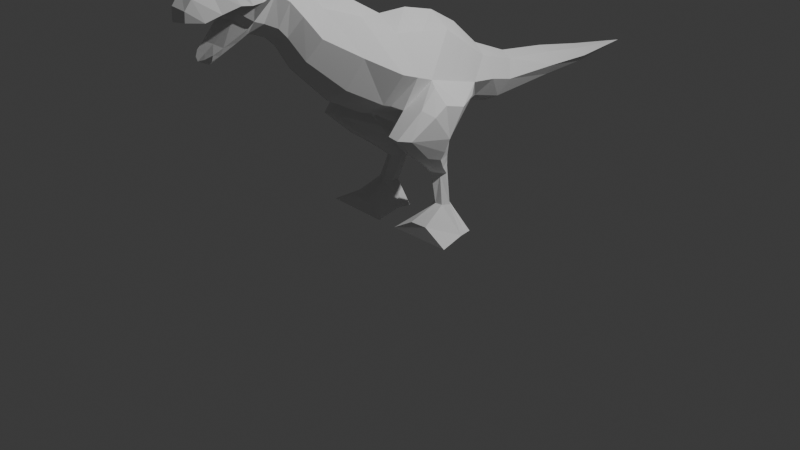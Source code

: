 # Source: dino.blend  (saved by Blender 4.2.66; exported with 4.5.12 LTS)
import bpy
from mathutils import Matrix  # noqa: F401  (used for matrix-valued properties, if any)

bpy.ops.wm.read_factory_settings(use_empty=True)
scene = bpy.context.scene
scene.name = 'Scene'

# ---- collections
col_collection = bpy.data.collections.new('Collection'); scene.collection.children.link(col_collection)

# ---- world
world_world = bpy.data.worlds.new('World'); scene.world = world_world
world_world.use_nodes = True; world_world.node_tree.nodes.clear()
_N = world_world.node_tree.nodes; _L = world_world.node_tree.links
n0 = _N.new('ShaderNodeOutputWorld'); n0.name = 'World Output'; n0.location = (300, 300)
n1 = _N.new('ShaderNodeBackground'); n1.name = 'Background'; n1.location = (10, 300)
n1.inputs[0].default_value = (0.05088, 0.05088, 0.05088, 1.0)
_L.new(n1.outputs[0], n0.inputs[0])
n0.is_active_output = True
world_world.color = (0.05088, 0.05088, 0.05088)
world_world.sun_shadow_jitter_overblur = 0.0

# ---- cameras
cam_camera = bpy.data.cameras.new('Camera')
cam_camera.clip_end = 100.0
cam_camera.ortho_scale = 7.314

# ---- lights
light_light = bpy.data.lights.new('Light', 'POINT')
light_light.energy = 1000.0
light_light.shadow_soft_size = 0.1

# ---- meshes
me_plane = bpy.data.meshes.new('Plane')
me_plane.from_pydata([(0.2651, -0.2847, 2.048), (0.2824, -0.4616, 1.409), (0.1883, 0.9696, 1.552), (0.3021, 0.186, 0.9718), (0.2739, 0.36, 1.958), (0.3837, -0.3071, 1.348), (0.1374, 1.431, 1.404), (0.1377, 1.264, 1.042), (0.1202, 2.065, 1.333), (0.128, 2.052, 1.091), (0.08859, 2.675, 1.242), (0.09439, 2.667, 1.098), (0.1702, 0.8832, 1.151), (0.1598, 1.195, 1.478), (0.1642, -1.035, 2.397), (0.1749, -1.257, 1.977), (0.2124, -0.6598, 2.264), (0.2263, -0.8564, 1.632), (0.1598, -1.596, 2.894), (0.1702, -1.67, 2.39), (0.1202, -1.208, 2.589), (0.1307, -1.407, 2.208), (0.1718, -1.894, 2.835), (0.1232, -1.805, 2.325), (0.08967, -2.368, 2.516), (0.06091, -2.199, 2.177), (0.128, -2.129, 2.729), (0.0665, -2.05, 2.178), (0.09891, -2.297, 2.697), (0.05257, -2.124, 2.143), (0.1598, -1.417, 2.804), (0.1702, -1.527, 2.32), (0.4555, -0.3751, 1.722), (0.3235, 0.7101, 1.367), (0.4706, -0.02925, 1.599), (0.2309, 1.345, 1.227), (0.2062, 2.059, 1.209), (0.1522, 2.671, 1.168), (0.2746, 1.036, 1.311), (0.2821, -1.153, 2.178), (0.365, -0.7602, 1.941), (0.2746, -1.615, 2.652), (0.235, -1.311, 2.394), (0.3032, -1.864, 2.604), (0.1416, -2.064, 2.264), (0.2251, -2.107, 2.56), (0.1821, -2.241, 2.509), (0.2746, -1.473, 2.557), (0.2001, -1.777, 2.863), (0.1117, -2.148, 2.214), (0.2561, -1.831, 2.458), (0.3115, -1.767, 2.616), (0.1021, -1.904, 2.264), (0.1531, -1.999, 2.775), (0.2738, -1.955, 2.612), (0.2225, -1.869, 2.401), (0.09033, -2.363, 2.608), (0.0, -0.2501, 2.173), (0.0, -0.5001, 1.27), (0.0, 1.046, 1.627), (0.0, 0.4388, 1.083), (0.0, 0.4183, 2.084), (0.0, -0.3437, 1.221), (0.0, 1.466, 1.456), (0.0, 1.228, 0.9668), (0.0, 2.068, 1.38), (0.0, 2.049, 1.038), (0.0, 2.676, 1.27), (0.0, 2.665, 1.066), (0.0, 3.483, 1.143), (0.0, 0.8154, 1.08), (0.0, 1.256, 1.542), (0.0, -0.9898, 2.48), (0.0, -1.303, 1.887), (0.0, -0.6213, 2.388), (0.0, -0.8992, 1.494), (0.0, -1.589, 2.987), (0.0, -1.694, 2.273), (0.0, -1.169, 2.663), (0.0, -1.45, 2.125), (0.0, -1.9, 2.923), (0.0, -1.794, 2.268), (0.0, -2.422, 2.518), (0.0, -2.223, 2.155), (0.0, -2.138, 2.793), (0.0, -2.044, 2.132), (0.0, -2.323, 2.769), (0.0, -2.113, 2.103), (0.0, -1.395, 2.899), (0.0, -1.551, 2.215), (0.0, -1.615, 2.652), (0.0, -1.85, 2.604), (0.0, -2.064, 2.266), (0.0, -2.106, 2.56), (0.0, -2.247, 2.509), (0.0, -1.796, 2.946), (0.0, -2.148, 2.208), (0.0, -1.831, 2.491), (0.0, -1.783, 2.592), (0.0, -1.919, 2.2), (0.0, -2.013, 2.838), (0.0, -1.946, 2.612), (0.0, -1.869, 2.425), (0.0, -2.415, 2.646), (0.238, -0.1147, 1.079), (0.2311, 0.6648, 1.755), (0.3971, 0.3404, 1.483), (0.0, 0.73, 1.906), (0.0, 0.04756, 1.152), (0.2695, 0.03763, 2.003), (0.2871, -0.3734, 1.379), (0.0, -0.4219, 1.246), (0.4631, -0.2022, 1.66), (0.0, 0.07117, 2.172), (0.6305, 0.06038, 1.036), (0.505, 0.1831, 0.9591), (0.455, 0.5396, 1.307), (0.671, 0.1945, 1.336), (0.2233, 0.2441, 0.554), (0.2189, 0.3372, 0.5872), (0.2902, 0.1593, 0.5581), (0.411, 0.2505, 0.5598), (0.3285, 0.341, 0.5906), (0.3138, 0.2025, 0.2599), (0.3094, 0.2748, 0.2578), (0.3807, 0.1322, 0.264), (0.5015, 0.2089, 0.2658), (0.419, 0.2786, 0.2612), (0.136, 0.1959, 0.02993), (0.1221, 0.2683, 0.02776), (0.1498, 0.1235, 0.03209), (0.7305, 0.2023, 0.03576), (0.7167, 0.2747, 0.03359), (0.7444, 0.1299, 0.03792), (0.3262, -0.1421, 0.128), (0.1109, -0.1711, 0.002849), (0.514, -0.1357, 0.1338), (0.7994, -0.1647, 0.008679), (0.2307, 0.06468, 0.8167), (0.3242, -0.2173, 0.8802), (0.5348, 0.04067, 0.7975), (0.4167, 0.2516, 0.7572), (0.2605, 0.2512, 0.7618), (0.4031, -0.5106, 1.15), (0.5774, 0.05053, 0.888), (0.4609, 0.2174, 0.8582), (0.2813, 0.2186, 0.8668), (0.2343, -0.02501, 0.948), (0.227, 0.1544, 0.6853), (0.3072, -0.02003, 0.7221), (0.4648, 0.1456, 0.6674), (0.3726, 0.2963, 0.6739), (0.2397, 0.2942, 0.6745), (0.5634, -0.2493, 1.378), (0.6489, -0.1518, 1.307), (0.5336, -0.05196, 1.544), (0.6429, -0.00604, 1.387), (0.3686, 0.202, 0.5596), (0.4113, 0.2457, 0.5599), (0.456, 0.1466, 0.2654), (0.4412, -0.2294, 0.869), (0.5284, -0.121, 0.8553), (0.5971, -0.4035, 1.122), (0.5153, -0.51, 1.136), (0.443, 0.0485, 0.6824), (0.3769, -0.02309, 0.7152)], [], [(121, 158, 126), (112, 110, 5, 34), (38, 12, 7, 35), (35, 7, 9, 36), (36, 9, 11, 37), (37, 11, 69), (33, 3, 12, 38), (40, 16, 14, 39), (32, 0, 16, 40), (47, 30, 18, 41), (39, 14, 20, 42), (51, 48, 22, 43), (46, 28, 56), (54, 53, 26, 45), (45, 26, 28, 46), (42, 20, 30, 47), (21, 42, 47, 31), (27, 44, 49, 29), (52, 55, 44, 27), (29, 49, 25), (19, 41, 50, 23), (15, 39, 42, 21), (31, 47, 41, 19), (1, 32, 40, 17), (17, 40, 39, 15), (2, 33, 38, 13), (10, 37, 69), (8, 36, 37, 10), (6, 35, 36, 8), (13, 38, 35, 6), (109, 112, 34, 4), (105, 106, 33, 2), (41, 18, 48, 51), (52, 27, 85, 99), (14, 16, 74, 72), (25, 49, 96, 83), (19, 23, 81, 77), (2, 13, 71, 59), (23, 50, 55, 52), (43, 22, 53, 54), (24, 46, 56), (1, 17, 75, 58), (9, 7, 64, 66), (24, 56, 103, 82), (53, 22, 80, 100), (16, 0, 57, 74), (6, 8, 65, 63), (23, 52, 99, 81), (43, 54, 101, 91), (17, 15, 73, 75), (26, 53, 100, 84), (45, 46, 94, 93), (109, 4, 61, 113), (55, 50, 97, 102), (11, 9, 66, 68), (27, 29, 87, 85), (54, 45, 93, 101), (41, 51, 98, 90), (8, 10, 67, 65), (104, 5, 62, 108), (18, 30, 88, 76), (46, 24, 82, 94), (28, 26, 84, 86), (51, 43, 91, 98), (15, 21, 79, 73), (69, 11, 68), (29, 25, 83, 87), (105, 2, 59, 107), (56, 28, 86, 103), (20, 14, 72, 78), (44, 55, 102, 92), (10, 69, 67), (110, 1, 58, 111), (21, 31, 89, 79), (48, 18, 76, 95), (12, 3, 60, 70), (30, 20, 78, 88), (49, 44, 92, 96), (13, 6, 63, 71), (31, 19, 77, 89), (50, 41, 90, 97), (7, 12, 70, 64), (22, 48, 95, 80), (4, 105, 107, 61), (3, 104, 108, 60), (4, 34, 106, 105), (3, 33, 116, 115), (5, 110, 111, 62), (0, 109, 113, 57), (0, 32, 112, 109), (32, 1, 110, 112), (117, 114, 115, 116), (153, 5, 143, 163), (157, 120, 125, 159), (33, 106, 117, 116), (156, 154, 114, 117), (149, 148, 118, 120), (150, 164, 158, 121), (118, 119, 124, 123), (126, 159, 133, 131), (151, 150, 121, 122), (152, 151, 122, 119), (148, 152, 119, 118), (124, 127, 132, 129), (159, 125, 134, 136), (120, 118, 123, 125), (165, 149, 120, 157), (119, 122, 127, 124), (122, 121, 126, 127), (130, 128, 131, 133), (128, 129, 132, 131), (127, 126, 131, 132), (123, 124, 129, 128), (133, 159, 136, 137), (125, 123, 128, 130), (136, 134, 135, 137), (144, 162, 161, 140), (130, 133, 137, 135), (125, 130, 135, 134), (147, 146, 142, 138), (146, 145, 141, 142), (145, 144, 140, 141), (160, 139, 149, 165), (143, 147, 138, 139), (140, 161, 164, 150), (106, 34, 155, 156, 117), (5, 104, 147, 143), (114, 154, 162, 144), (115, 114, 144, 145), (3, 115, 145, 146), (104, 3, 146, 147), (138, 142, 152, 148), (142, 141, 151, 152), (141, 140, 150, 151), (139, 138, 148, 149), (163, 143, 139, 160), (154, 156, 155, 153), (165, 157, 158, 164), (157, 159, 126, 158), (163, 160, 161, 162), (153, 163, 162, 154), (160, 165, 164, 161), (34, 5, 153, 155)])
_uv = me_plane.uv_layers.new(name='UVMap')
_uv.uv.foreach_set('vector', [0.8461, 0.75, 0.8461, 0.7362, 0.8461, 0.75, 0.5, 0.25, 0.8461, 0.25, 0.8461, 0.5, 0.5, 0.5, 0.5, 1.0, 0.8461, 1.0, 0.8461, 1.0, 0.5, 1.0, 0.5, 1.0, 0.8461, 1.0, 0.8461, 1.0, 0.5, 1.0, 0.5, 1.0, 0.8461, 1.0, 0.8461, 1.0, 0.5, 1.0, 0.5, 1.0, 0.8461, 1.0, 0.0, 1.0, 0.5, 1.0, 0.8461, 1.0, 0.8461, 1.0, 0.5, 1.0, 0.5, 0.0, 0.1386, 0.0, 0.1386, 0.0, 0.5, 0.0, 0.5, 0.0, 0.1386, 0.0, 0.1386, 0.0, 0.5, 0.0, 0.5, 0.0, 0.1386, 0.0, 0.1386, 0.0, 0.5, 0.0, 0.5, 0.0, 0.1386, 0.0, 0.1386, 0.0, 0.5, 0.0, 0.5, 0.0, 0.1386, 0.0, 0.1386, 0.0, 0.5, 0.0, 0.5, 0.0, 0.1386, 0.0, 0.3193, 0.0, 0.5, 0.0, 0.1386, 0.0, 0.1386, 0.0, 0.5, 0.0, 0.5, 0.0, 0.1386, 0.0, 0.1386, 0.0, 0.5, 0.0, 0.5, 0.0, 0.1386, 0.0, 0.1386, 0.0, 0.5, 0.0, 0.8461, 0.0, 0.5, 0.0, 0.5, 0.0, 0.8461, 0.0, 0.9518, 0.0, 0.8433, 0.0, 0.8708, 0.0, 0.9603, 0.0, 0.9248, 0.0, 0.7556, 0.0, 0.8433, 0.0, 0.9518, 0.0, 0.9603, 0.0, 0.8708, 0.0, 0.9603, 0.0, 0.8461, 0.0, 0.5, 0.0, 0.6679, 0.0, 0.8978, 0.0, 0.8461, 0.0, 0.5, 0.0, 0.5, 0.0, 0.8461, 0.0, 0.8461, 0.0, 0.5, 0.0, 0.5, 0.0, 0.8461, 0.0, 0.8461, 0.0, 0.5, 0.0, 0.5, 0.0, 0.8461, 0.0, 0.8461, 0.0, 0.5, 0.0, 0.5, 0.0, 0.8461, 0.0, 0.1386, 1.0, 0.5, 1.0, 0.5, 1.0, 0.1386, 1.0, 0.1386, 1.0, 0.5, 1.0, 0.0, 1.0, 0.1386, 1.0, 0.5, 1.0, 0.5, 1.0, 0.1386, 1.0, 0.1386, 1.0, 0.5, 1.0, 0.5, 1.0, 0.1386, 1.0, 0.1386, 1.0, 0.5, 1.0, 0.5, 1.0, 0.1386, 1.0, 0.1386, 0.25, 0.5, 0.25, 0.5, 0.5, 0.1386, 0.5, 0.1386, 0.75, 0.5, 0.75, 0.5, 1.0, 0.1386, 1.0, 0.5, 0.0, 0.1386, 0.0, 0.1386, 0.0, 0.5, 0.0, 0.9248, 0.0, 0.9518, 0.0, 1.0, 0.0, 1.0, 0.0, 0.1386, 0.0, 0.1386, 0.0, 0.0, 0.0, 0.0, 0.0, 0.9603, 0.0, 0.8708, 0.0, 0.8708, 0.0, 1.0, 0.0, 0.8461, 0.0, 0.8978, 0.0, 1.0, 0.0, 1.0, 0.0, 0.1386, 1.0, 0.1386, 1.0, 0.0, 1.0, 0.0, 1.0, 0.8978, 0.0, 0.6679, 0.0, 0.7556, 0.0, 0.9248, 0.0, 0.5, 0.0, 0.1386, 0.0, 0.1386, 0.0, 0.5, 0.0, 0.5, 0.0, 0.5, 0.0, 0.3193, 0.0, 0.8461, 0.0, 0.8461, 0.0, 1.0, 0.0, 1.0, 0.0, 0.8461, 1.0, 0.8461, 1.0, 1.0, 1.0, 1.0, 1.0, 0.5, 0.0, 0.3193, 0.0, 0.25, 0.0, 0.5, 0.0, 0.1386, 0.0, 0.1386, 0.0, 0.0, 0.0, 0.0, 0.0, 0.1386, 0.0, 0.1386, 0.0, 0.0, 0.0, 0.0, 0.0, 0.1386, 1.0, 0.1386, 1.0, 0.0, 1.0, 0.0, 1.0, 0.8978, 0.0, 0.9248, 0.0, 1.0, 0.0, 1.0, 0.0, 0.5, 0.0, 0.5, 0.0, 0.5, 0.0, 0.5, 0.0, 0.8461, 0.0, 0.8461, 0.0, 1.0, 0.0, 1.0, 0.0, 0.1386, 0.0, 0.1386, 0.0, 0.0, 0.0, 0.0, 0.0, 0.5, 0.0, 0.5, 0.0, 0.5, 0.0, 0.5, 0.0, 0.1386, 0.25, 0.1386, 0.5, 0.0, 0.5, 0.0, 0.25, 0.7556, 0.0, 0.6679, 0.0, 0.6679, 0.0, 0.7556, 0.0, 0.8461, 1.0, 0.8461, 1.0, 1.0, 1.0, 1.0, 1.0, 0.9518, 0.0, 0.9603, 0.0, 1.0, 0.0, 1.0, 0.0, 0.5, 0.0, 0.5, 0.0, 0.5, 0.0, 0.5, 0.0, 0.5, 0.0, 0.5, 0.0, 0.5, 0.0, 0.5, 0.0, 0.1386, 1.0, 0.1386, 1.0, 0.0, 1.0, 0.0, 1.0, 0.8821, 0.75, 0.8461, 0.5, 1.0, 0.5, 1.0, 0.75, 0.1386, 0.0, 0.1386, 0.0, 0.0, 0.0, 0.0, 0.0, 0.5, 0.0, 0.5, 0.0, 0.5, 0.0, 0.5, 0.0, 0.1386, 0.0, 0.1386, 0.0, 0.0, 0.0, 0.0, 0.0, 0.5, 0.0, 0.5, 0.0, 0.5, 0.0, 0.5, 0.0, 0.8461, 0.0, 0.8461, 0.0, 1.0, 0.0, 1.0, 0.0, 0.0, 1.0, 0.8461, 1.0, 1.0, 1.0, 0.9603, 0.0, 0.9603, 0.0, 1.0, 0.0, 1.0, 0.0, 0.1386, 0.75, 0.1386, 1.0, 0.0, 1.0, 0.0, 0.75, 0.3193, 0.0, 0.1386, 0.0, 0.0, 0.0, 0.25, 0.0, 0.1386, 0.0, 0.1386, 0.0, 0.0, 0.0, 0.0, 0.0, 0.8433, 0.0, 0.7556, 0.0, 0.7556, 0.0, 0.8433, 0.0, 0.1386, 1.0, 0.0, 1.0, 0.0, 1.0, 0.8461, 0.25, 0.8461, 0.0, 1.0, 0.0, 1.0, 0.25, 0.8461, 0.0, 0.8461, 0.0, 1.0, 0.0, 1.0, 0.0, 0.1386, 0.0, 0.1386, 0.0, 0.0, 0.0, 0.0, 0.0, 0.8461, 1.0, 0.8461, 1.0, 1.0, 1.0, 1.0, 1.0, 0.1386, 0.0, 0.1386, 0.0, 0.0, 0.0, 0.0, 0.0, 0.8708, 0.0, 0.8433, 0.0, 0.8433, 0.0, 0.8708, 0.0, 0.1386, 1.0, 0.1386, 1.0, 0.0, 1.0, 0.0, 1.0, 0.8461, 0.0, 0.8461, 0.0, 1.0, 0.0, 1.0, 0.0, 0.6679, 0.0, 0.5, 0.0, 0.5, 0.0, 0.6679, 0.0, 0.8461, 1.0, 0.8461, 1.0, 1.0, 1.0, 1.0, 1.0, 0.1386, 0.0, 0.1386, 0.0, 0.0, 0.0, 0.0, 0.0, 0.1386, 0.5, 0.1386, 0.75, 0.0, 0.75, 0.0, 0.5, 0.8461, 1.0, 0.8821, 0.75, 1.0, 0.75, 1.0, 1.0, 0.1386, 0.5, 0.5, 0.5, 0.5, 0.75, 0.1386, 0.75, 0.8461, 1.0, 0.5, 1.0, 0.5673, 1.0, 0.8461, 1.0, 0.8461, 0.5, 0.8461, 0.25, 1.0, 0.25, 1.0, 0.5, 0.1386, 0.0, 0.1386, 0.25, 0.0, 0.25, 0.0, 0.0, 0.1386, 0.0, 0.5, 0.0, 0.5, 0.25, 0.1386, 0.25, 0.5, 0.0, 0.8461, 0.0, 0.8461, 0.25, 0.5, 0.25, 0.6154, 0.75, 0.8461, 0.75, 0.8461, 1.0, 0.5673, 1.0, 0.8461, 0.5, 0.8461, 0.5, 0.8461, 0.5, 0.8461, 0.5, 0.8461, 0.6151, 0.8461, 0.5, 0.8461, 0.5, 0.8461, 0.6132, 0.5, 1.0, 0.5, 0.75, 0.6154, 0.75, 0.5673, 1.0, 0.6154, 0.594, 0.8461, 0.5608, 0.8461, 0.75, 0.6154, 0.75, 0.8461, 0.5, 0.8551, 0.75, 0.8461, 0.75, 0.8461, 0.5, 0.8461, 0.75, 0.8461, 0.6236, 0.8461, 0.7362, 0.8461, 0.75, 0.8461, 0.75, 0.8461, 1.0, 0.8461, 1.0, 0.8461, 0.75, 0.8461, 0.75, 0.8461, 0.5, 0.8461, 0.5, 0.8461, 0.75, 0.8461, 1.0, 0.8461, 0.75, 0.8461, 0.75, 0.8461, 1.0, 0.8461, 1.0, 0.8461, 1.0, 0.8461, 1.0, 0.8461, 1.0, 0.8551, 0.75, 0.8461, 1.0, 0.8461, 1.0, 0.8461, 0.75, 0.8461, 1.0, 0.8461, 1.0, 0.8461, 1.0, 0.8461, 1.0, 0.8461, 0.6132, 0.8461, 0.5, 0.8461, 0.5, 0.8461, 0.5, 0.8461, 0.5, 0.8461, 0.75, 0.8461, 0.75, 0.8461, 0.5, 0.8461, 0.5, 0.8461, 0.5, 0.8461, 0.5, 0.8461, 0.6151, 0.8461, 1.0, 0.8461, 1.0, 0.8461, 1.0, 0.8461, 1.0, 0.8461, 1.0, 0.8461, 0.75, 0.8461, 0.75, 0.8461, 1.0, 0.8461, 0.5, 0.8461, 0.75, 0.8461, 0.75, 0.8461, 0.5, 0.8461, 0.75, 0.8461, 1.0, 0.8461, 1.0, 0.8461, 0.75, 0.8461, 1.0, 0.8461, 0.75, 0.8461, 0.75, 0.8461, 1.0, 0.8461, 0.75, 0.8461, 1.0, 0.8461, 1.0, 0.8461, 0.75, 0.8461, 0.5, 0.8461, 0.5, 0.8461, 0.5, 0.8461, 0.5, 0.8461, 0.5, 0.8461, 0.75, 0.8461, 0.75, 0.8461, 0.5, 0.8461, 0.5, 0.8461, 0.5, 0.8461, 0.5, 0.8461, 0.5, 0.8461, 0.75, 0.8461, 0.5495, 0.8461, 0.5743, 0.8461, 0.75, 0.8461, 0.5, 0.8461, 0.5, 0.8461, 0.5, 0.8461, 0.5, 0.8461, 0.5, 0.8461, 0.5, 0.8461, 0.5, 0.8461, 0.5, 0.8731, 0.75, 0.8461, 1.0, 0.8461, 1.0, 0.8641, 0.75, 0.8461, 1.0, 0.8461, 1.0, 0.8461, 1.0, 0.8461, 1.0, 0.8461, 1.0, 0.8461, 0.75, 0.8461, 0.75, 0.8461, 1.0, 0.8461, 0.5, 0.8461, 0.5, 0.8461, 0.5, 0.8461, 0.5, 0.8461, 0.5, 0.8731, 0.75, 0.8641, 0.75, 0.8461, 0.5, 0.8461, 0.75, 0.8461, 0.5743, 0.8461, 0.6236, 0.8461, 0.75, 0.5, 0.75, 0.5, 0.5, 0.5467, 0.5, 0.6154, 0.594, 0.6154, 0.75, 0.8461, 0.5, 0.8821, 0.75, 0.8731, 0.75, 0.8461, 0.5, 0.8461, 0.75, 0.8461, 0.5608, 0.8461, 0.5495, 0.8461, 0.75, 0.8461, 1.0, 0.8461, 0.75, 0.8461, 0.75, 0.8461, 1.0, 0.8461, 1.0, 0.8461, 1.0, 0.8461, 1.0, 0.8461, 1.0, 0.8821, 0.75, 0.8461, 1.0, 0.8461, 1.0, 0.8731, 0.75, 0.8641, 0.75, 0.8461, 1.0, 0.8461, 1.0, 0.8551, 0.75, 0.8461, 1.0, 0.8461, 1.0, 0.8461, 1.0, 0.8461, 1.0, 0.8461, 1.0, 0.8461, 0.75, 0.8461, 0.75, 0.8461, 1.0, 0.8461, 0.5, 0.8641, 0.75, 0.8551, 0.75, 0.8461, 0.5, 0.8461, 0.5, 0.8461, 0.5, 0.8461, 0.5, 0.8461, 0.5, 0.8461, 0.5608, 0.6154, 0.594, 0.5467, 0.5, 0.8461, 0.5, 0.8461, 0.5, 0.8461, 0.6151, 0.8461, 0.7362, 0.8461, 0.6236, 0.8461, 0.6151, 0.8461, 0.6132, 0.8461, 0.75, 0.8461, 0.7362, 0.8461, 0.5, 0.8461, 0.5, 0.8461, 0.5743, 0.8461, 0.5495, 0.8461, 0.5, 0.8461, 0.5, 0.8461, 0.5495, 0.8461, 0.5608, 0.8461, 0.5, 0.8461, 0.5, 0.8461, 0.6236, 0.8461, 0.5743, 0.5, 0.5, 0.8461, 0.5, 0.8461, 0.5, 0.5467, 0.5])
me_plane.update()

# ---- objects
ob_light = bpy.data.objects.new('Light', light_light)
ob_camera = bpy.data.objects.new('Camera', cam_camera)
ob_front = bpy.data.objects.new('front', None)
ob_side = bpy.data.objects.new('side', None)
ob_plane = bpy.data.objects.new('Plane', me_plane)

# ---- transforms, parenting, visibility, modifiers, constraints
ob_light.location = (4.076, 1.005, 5.904)
ob_light.rotation_euler = (0.6503, 0.05522, 1.866)
ob_light.lock_rotations_4d = False
ob_light.empty_display_type = 'ARROWS'
ob_light.color = (0.0, 0.0, 0.0, 0.0)
ob_light.lineart.crease_threshold = 0.0
ob_camera.location = (7.359, -6.926, 4.958)
ob_camera.rotation_euler = (1.109, 0.0, 0.8149)
ob_camera.lock_rotations_4d = False
ob_camera.empty_display_type = 'ARROWS'
ob_camera.color = (0.0, 0.0, 0.0, 0.0)
ob_camera.display_type = 'WIRE'
ob_camera.lineart.crease_threshold = 0.0
ob_front.location = (0.04911, 1.999, 1.371)
ob_front.rotation_euler = (1.571, -0.0, 0.0)
ob_front.scale = (1.15, 1.15, 1.15)
ob_front.empty_display_type = 'IMAGE'
ob_front.empty_display_size = 5.0
ob_front.use_empty_image_alpha = True
ob_front.color = (1.0, 1.0, 1.0, 0.25)
ob_front.hide_select = True
ob_side.location = (-2.0, 0.3551, 1.587)
ob_side.rotation_euler = (1.571, -0.0, 4.712)
ob_side.scale = (1.433, 1.433, 1.433)
ob_side.empty_display_type = 'IMAGE'
ob_side.empty_display_size = 5.0
ob_side.empty_image_depth = 'BACK'
ob_side.use_empty_image_alpha = True
ob_side.color = (1.0, 1.0, 1.0, 0.25)
ob_side.hide_select = True
ob_plane.location = (0.0, 0.0, 0.0)
_m = ob_plane.modifiers.new('Mirror', 'MIRROR')
_m.use_clip = True

# ---- collection membership
col_collection.objects.link(ob_light)
col_collection.objects.link(ob_camera)
col_collection.objects.link(ob_front)
col_collection.objects.link(ob_side)
col_collection.objects.link(ob_plane)

# ---- scene / render settings (as saved in the file)
scene.camera = ob_camera
scene.frame_start = 1; scene.frame_end = 250; scene.frame_set(1)
scene.render.engine = 'BLENDER_EEVEE_NEXT'
bpy.context.view_layer.update()
